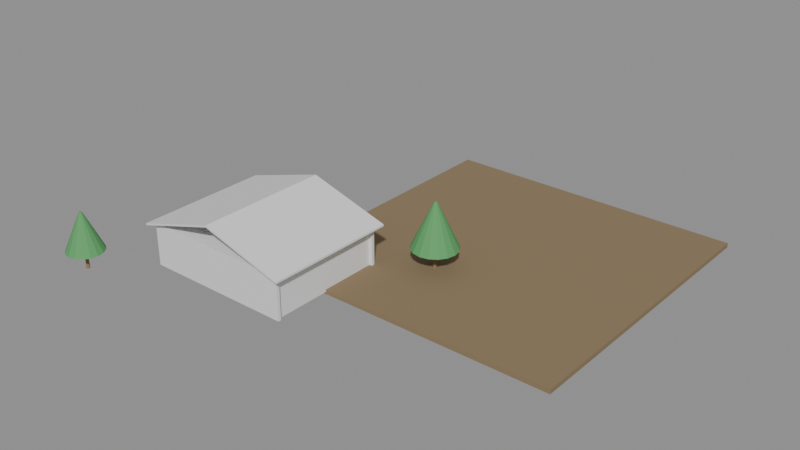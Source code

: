 # Source: e2150_after.blend  (saved by Blender 5.2.44; exported with 4.5.12 LTS)
import bpy
from mathutils import Matrix  # noqa: F401  (used for matrix-valued properties, if any)

bpy.ops.wm.read_factory_settings(use_empty=True)
scene = bpy.context.scene
scene.name = 'Scene'

# ---- materials (node trees are filled in below, after node groups)
mat_cesped = bpy.data.materials.new('Cesped')
mat_estuco = bpy.data.materials.new('Estuco')
mat_hormigon = bpy.data.materials.new('Hormigon')
mat_teja = bpy.data.materials.new('Teja')
mat_madera_tronco = bpy.data.materials.new('Madera_Tronco')
mat_follaje = bpy.data.materials.new('Follaje')

# ---- material node trees
mat_cesped.use_nodes = True; mat_cesped.node_tree.nodes.clear()
_N = mat_cesped.node_tree.nodes; _L = mat_cesped.node_tree.links
n0 = _N.new('ShaderNodeBsdfPrincipled'); n0.name = 'Principled BSDF'; n0.location = (-200, 100)
n0.inputs[0].default_value = (0.25, 0.18, 0.1, 1.0)
n0.inputs[2].default_value = 0.9
n0.inputs[3].default_value = 1.45
n0.inputs[10].default_value = 0.005
n1 = _N.new('ShaderNodeOutputMaterial'); n1.name = 'Material Output'; n1.location = (200, 100)
_L.new(n0.outputs[0], n1.inputs[0])
n1.is_active_output = True
mat_estuco.use_nodes = True; mat_estuco.node_tree.nodes.clear()
_N = mat_estuco.node_tree.nodes; _L = mat_estuco.node_tree.links
n0 = _N.new('ShaderNodeBsdfPrincipled'); n0.name = 'Principled BSDF'; n0.location = (-200, 100)
n0.inputs[3].default_value = 1.45
n0.inputs[10].default_value = 0.005
n1 = _N.new('ShaderNodeOutputMaterial'); n1.name = 'Material Output'; n1.location = (200, 100)
_L.new(n0.outputs[0], n1.inputs[0])
n1.is_active_output = True
mat_hormigon.use_nodes = True; mat_hormigon.node_tree.nodes.clear()
_N = mat_hormigon.node_tree.nodes; _L = mat_hormigon.node_tree.links
n0 = _N.new('ShaderNodeBsdfPrincipled'); n0.name = 'Principled BSDF'; n0.location = (-200, 100)
n0.inputs[3].default_value = 1.45
n0.inputs[10].default_value = 0.005
n1 = _N.new('ShaderNodeOutputMaterial'); n1.name = 'Material Output'; n1.location = (200, 100)
_L.new(n0.outputs[0], n1.inputs[0])
n1.is_active_output = True
mat_teja.use_nodes = True; mat_teja.node_tree.nodes.clear()
_N = mat_teja.node_tree.nodes; _L = mat_teja.node_tree.links
n0 = _N.new('ShaderNodeBsdfPrincipled'); n0.name = 'Principled BSDF'; n0.location = (-200, 100)
n0.inputs[3].default_value = 1.45
n0.inputs[10].default_value = 0.005
n1 = _N.new('ShaderNodeOutputMaterial'); n1.name = 'Material Output'; n1.location = (200, 100)
_L.new(n0.outputs[0], n1.inputs[0])
n1.is_active_output = True
mat_madera_tronco.use_nodes = True; mat_madera_tronco.node_tree.nodes.clear()
_N = mat_madera_tronco.node_tree.nodes; _L = mat_madera_tronco.node_tree.links
n0 = _N.new('ShaderNodeBsdfPrincipled'); n0.name = 'Principled BSDF'; n0.location = (-200, 100)
n0.inputs[0].default_value = (0.28, 0.18, 0.1, 1.0)
n0.inputs[2].default_value = 0.9
n0.inputs[3].default_value = 1.45
n0.inputs[10].default_value = 0.005
n1 = _N.new('ShaderNodeOutputMaterial'); n1.name = 'Material Output'; n1.location = (200, 100)
_L.new(n0.outputs[0], n1.inputs[0])
n1.is_active_output = True
mat_follaje.use_nodes = True; mat_follaje.node_tree.nodes.clear()
_N = mat_follaje.node_tree.nodes; _L = mat_follaje.node_tree.links
n0 = _N.new('ShaderNodeBsdfPrincipled'); n0.name = 'Principled BSDF'; n0.location = (-200, 100)
n0.inputs[0].default_value = (0.1, 0.35, 0.12, 1.0)
n0.inputs[2].default_value = 0.8
n0.inputs[3].default_value = 1.45
n0.inputs[10].default_value = 0.005
n1 = _N.new('ShaderNodeOutputMaterial'); n1.name = 'Material Output'; n1.location = (200, 100)
_L.new(n0.outputs[0], n1.inputs[0])
n1.is_active_output = True

# ---- meshes
me_jardincasa_cuerpo_mesh = bpy.data.meshes.new('JardinCasa_Cuerpo_mesh')
me_jardincasa_cuerpo_mesh.from_pydata([(0.0, 0.0, 0.0), (20.0, 0.0, 0.0), (20.0, 20.0, 0.0), (0.0, 20.0, 0.0), (0.0, 0.0, 0.3), (20.0, 0.0, 0.3), (20.0, 20.0, 0.3), (0.0, 20.0, 0.3)], [], [(0, 1, 2, 3), (4, 5, 6, 7), (0, 1, 5, 4), (1, 2, 6, 5), (2, 3, 7, 6), (3, 0, 4, 7)])
me_jardincasa_cuerpo_mesh.materials.append(mat_cesped)
me_jardincasa_cuerpo_mesh.update()
me_casaprincipal_p1_muro_sur_cuerpo_mesh = bpy.data.meshes.new('CasaPrincipal_P1_Muro_Sur_Cuerpo_mesh')
me_casaprincipal_p1_muro_sur_cuerpo_mesh.from_pydata([(0.0, 0.0, 0.0), (10.0, 0.0, 0.0), (10.0, 0.2, 0.0), (0.0, 0.2, 0.0), (0.0, 0.0, 2.6), (10.0, 0.0, 2.6), (10.0, 0.2, 2.6), (0.0, 0.2, 2.6)], [], [(0, 1, 2, 3), (4, 5, 6, 7), (0, 1, 5, 4), (1, 2, 6, 5), (2, 3, 7, 6), (3, 0, 4, 7)])
me_casaprincipal_p1_muro_sur_cuerpo_mesh.materials.append(mat_estuco)
me_casaprincipal_p1_muro_sur_cuerpo_mesh.update()
me_casaprincipal_p1_muro_norte_cuerpo_mesh = bpy.data.meshes.new('CasaPrincipal_P1_Muro_Norte_Cuerpo_mesh')
me_casaprincipal_p1_muro_norte_cuerpo_mesh.from_pydata([(0.0, 0.0, 0.0), (10.0, 0.0, 0.0), (10.0, 0.2, 0.0), (0.0, 0.2, 0.0), (0.0, 0.0, 2.6), (10.0, 0.0, 2.6), (10.0, 0.2, 2.6), (0.0, 0.2, 2.6)], [], [(0, 1, 2, 3), (4, 5, 6, 7), (0, 1, 5, 4), (1, 2, 6, 5), (2, 3, 7, 6), (3, 0, 4, 7)])
me_casaprincipal_p1_muro_norte_cuerpo_mesh.materials.append(mat_estuco)
me_casaprincipal_p1_muro_norte_cuerpo_mesh.update()
me_casaprincipal_p1_muro_oeste_cuerpo_mesh = bpy.data.meshes.new('CasaPrincipal_P1_Muro_Oeste_Cuerpo_mesh')
me_casaprincipal_p1_muro_oeste_cuerpo_mesh.from_pydata([(0.0, 0.0, 0.0), (7.6, 0.0, 0.0), (7.6, 0.2, 0.0), (0.0, 0.2, 0.0), (0.0, 0.0, 2.6), (7.6, 0.0, 2.6), (7.6, 0.2, 2.6), (0.0, 0.2, 2.6)], [], [(0, 1, 2, 3), (4, 5, 6, 7), (0, 1, 5, 4), (1, 2, 6, 5), (2, 3, 7, 6), (3, 0, 4, 7)])
me_casaprincipal_p1_muro_oeste_cuerpo_mesh.materials.append(mat_estuco)
me_casaprincipal_p1_muro_oeste_cuerpo_mesh.update()
me_casaprincipal_p1_muro_este_cuerpo_mesh = bpy.data.meshes.new('CasaPrincipal_P1_Muro_Este_Cuerpo_mesh')
me_casaprincipal_p1_muro_este_cuerpo_mesh.from_pydata([(0.0, 0.0, 0.0), (7.6, 0.0, 0.0), (7.6, 0.2, 0.0), (0.0, 0.2, 0.0), (0.0, 0.0, 2.6), (7.6, 0.0, 2.6), (7.6, 0.2, 2.6), (0.0, 0.2, 2.6)], [], [(0, 1, 2, 3), (4, 5, 6, 7), (0, 1, 5, 4), (1, 2, 6, 5), (2, 3, 7, 6), (3, 0, 4, 7)])
me_casaprincipal_p1_muro_este_cuerpo_mesh.materials.append(mat_estuco)
me_casaprincipal_p1_muro_este_cuerpo_mesh.update()
me_casaprincipal_p1_losa_mesh = bpy.data.meshes.new('CasaPrincipal_P1_Losa_mesh')
me_casaprincipal_p1_losa_mesh.from_pydata([(0.0, 0.0, 0.0), (10.0, 0.0, 0.0), (10.0, 8.0, 0.0), (0.0, 8.0, 0.0), (0.0, 0.0, 0.2), (10.0, 0.0, 0.2), (10.0, 8.0, 0.2), (0.0, 8.0, 0.2)], [], [(0, 3, 2, 1), (4, 5, 6, 7), (1, 2, 6, 5), (3, 0, 4, 7), (2, 3, 7, 6), (0, 1, 5, 4)])
me_casaprincipal_p1_losa_mesh.materials.append(mat_hormigon)
me_casaprincipal_p1_losa_mesh.update()
me_casaprincipal_tejado_cuerpo_mesh = bpy.data.meshes.new('CasaPrincipal_Tejado_Cuerpo_mesh')
me_casaprincipal_tejado_cuerpo_mesh.from_pydata([(-0.4, -0.4, -0.12), (5.0, -0.4, 1.5), (10.4, -0.4, -0.12), (-0.4, 8.4, -0.12), (5.0, 8.4, 1.5), (10.4, 8.4, -0.12), (-0.4, -0.4, 0.005284), (5.0, -0.4, 1.625), (10.4, -0.4, 0.005284), (-0.4, 8.4, 0.005284), (5.0, 8.4, 1.625), (10.4, 8.4, 0.005284)], [], [(0, 1, 4, 3), (6, 7, 10, 9), (0, 3, 9, 6), (0, 6, 7, 1), (3, 4, 10, 9), (1, 2, 5, 4), (7, 8, 11, 10), (2, 8, 11, 5), (1, 7, 8, 2), (4, 5, 11, 10)])
me_casaprincipal_tejado_cuerpo_mesh.materials.append(mat_teja)
me_casaprincipal_tejado_cuerpo_mesh.update()
me_arbol_001_tronco_mesh = bpy.data.meshes.new('Arbol.001_Tronco_mesh')
me_arbol_001_tronco_mesh.from_pydata([(0.0, 0.12, 0.0), (0.0, 0.084, 1.5), (0.06, 0.1039, 0.0), (0.042, 0.07275, 1.5), (0.1039, 0.06, 0.0), (0.07275, 0.042, 1.5), (0.12, 0.0, 0.0), (0.084, 0.0, 1.5), (0.1039, -0.06, 0.0), (0.07275, -0.042, 1.5), (0.06, -0.1039, 0.0), (0.042, -0.07275, 1.5), (0.0, -0.12, 0.0), (0.0, -0.084, 1.5), (-0.06, -0.1039, 0.0), (-0.042, -0.07275, 1.5), (-0.1039, -0.06, 0.0), (-0.07275, -0.042, 1.5), (-0.12, 0.0, 0.0), (-0.084, 0.0, 1.5), (-0.1039, 0.06, 0.0), (-0.07275, 0.042, 1.5), (-0.06, 0.1039, 0.0), (-0.042, 0.07275, 1.5)], [], [(0, 1, 3, 2), (2, 3, 5, 4), (4, 5, 7, 6), (6, 7, 9, 8), (8, 9, 11, 10), (10, 11, 13, 12), (12, 13, 15, 14), (14, 15, 17, 16), (16, 17, 19, 18), (18, 19, 21, 20), (3, 1, 23, 21, 19, 17, 15, 13, 11, 9, 7, 5), (20, 21, 23, 22), (22, 23, 1, 0), (0, 2, 4, 6, 8, 10, 12, 14, 16, 18, 20, 22)])
me_arbol_001_tronco_mesh.materials.append(mat_madera_tronco)
me_arbol_001_tronco_mesh.update()
me_arbol_001_copa_mesh = bpy.data.meshes.new('Arbol.001_Copa_mesh')
me_arbol_001_copa_mesh.from_pydata([(0.0, 1.5, 1.5), (0.0, 0.1, 4.5), (0.574, 1.386, 1.5), (0.03827, 0.09239, 4.5), (1.061, 1.061, 1.5), (0.07071, 0.07071, 4.5), (1.386, 0.574, 1.5), (0.09239, 0.03827, 4.5), (1.5, 0.0, 1.5), (0.1, 0.0, 4.5), (1.386, -0.574, 1.5), (0.09239, -0.03827, 4.5), (1.061, -1.061, 1.5), (0.07071, -0.07071, 4.5), (0.574, -1.386, 1.5), (0.03827, -0.09239, 4.5), (0.0, -1.5, 1.5), (0.0, -0.1, 4.5), (-0.574, -1.386, 1.5), (-0.03827, -0.09239, 4.5), (-1.061, -1.061, 1.5), (-0.07071, -0.07071, 4.5), (-1.386, -0.574, 1.5), (-0.09239, -0.03827, 4.5), (-1.5, 0.0, 1.5), (-0.1, 0.0, 4.5), (-1.386, 0.574, 1.5), (-0.09239, 0.03827, 4.5), (-1.061, 1.061, 1.5), (-0.07071, 0.07071, 4.5), (-0.574, 1.386, 1.5), (-0.03827, 0.09239, 4.5)], [], [(0, 1, 3, 2), (2, 3, 5, 4), (4, 5, 7, 6), (6, 7, 9, 8), (8, 9, 11, 10), (10, 11, 13, 12), (12, 13, 15, 14), (14, 15, 17, 16), (16, 17, 19, 18), (18, 19, 21, 20), (20, 21, 23, 22), (22, 23, 25, 24), (24, 25, 27, 26), (26, 27, 29, 28), (3, 1, 31, 29, 27, 25, 23, 21, 19, 17, 15, 13, 11, 9, 7, 5), (28, 29, 31, 30), (30, 31, 1, 0), (0, 2, 4, 6, 8, 10, 12, 14, 16, 18, 20, 22, 24, 26, 28, 30)])
me_arbol_001_copa_mesh.materials.append(mat_follaje)
me_arbol_001_copa_mesh.update()
me_arbol_002_tronco_mesh = bpy.data.meshes.new('Arbol.002_Tronco_mesh')
me_arbol_002_tronco_mesh.from_pydata([(0.0, 0.12, 0.0), (0.0, 0.084, 1.2), (0.06, 0.1039, 0.0), (0.042, 0.07275, 1.2), (0.1039, 0.06, 0.0), (0.07275, 0.042, 1.2), (0.12, 0.0, 0.0), (0.084, 0.0, 1.2), (0.1039, -0.06, 0.0), (0.07275, -0.042, 1.2), (0.06, -0.1039, 0.0), (0.042, -0.07275, 1.2), (0.0, -0.12, 0.0), (0.0, -0.084, 1.2), (-0.06, -0.1039, 0.0), (-0.042, -0.07275, 1.2), (-0.1039, -0.06, 0.0), (-0.07275, -0.042, 1.2), (-0.12, 0.0, 0.0), (-0.084, 0.0, 1.2), (-0.1039, 0.06, 0.0), (-0.07275, 0.042, 1.2), (-0.06, 0.1039, 0.0), (-0.042, 0.07275, 1.2)], [], [(0, 1, 3, 2), (2, 3, 5, 4), (4, 5, 7, 6), (6, 7, 9, 8), (8, 9, 11, 10), (10, 11, 13, 12), (12, 13, 15, 14), (14, 15, 17, 16), (16, 17, 19, 18), (18, 19, 21, 20), (3, 1, 23, 21, 19, 17, 15, 13, 11, 9, 7, 5), (20, 21, 23, 22), (22, 23, 1, 0), (0, 2, 4, 6, 8, 10, 12, 14, 16, 18, 20, 22)])
me_arbol_002_tronco_mesh.materials.append(mat_madera_tronco)
me_arbol_002_tronco_mesh.update()
me_arbol_002_copa_mesh = bpy.data.meshes.new('Arbol.002_Copa_mesh')
me_arbol_002_copa_mesh.from_pydata([(0.0, 1.2, 1.2), (0.0, 0.1, 3.7), (0.4592, 1.109, 1.2), (0.03827, 0.09239, 3.7), (0.8485, 0.8485, 1.2), (0.07071, 0.07071, 3.7), (1.109, 0.4592, 1.2), (0.09239, 0.03827, 3.7), (1.2, 0.0, 1.2), (0.1, 0.0, 3.7), (1.109, -0.4592, 1.2), (0.09239, -0.03827, 3.7), (0.8485, -0.8485, 1.2), (0.07071, -0.07071, 3.7), (0.4592, -1.109, 1.2), (0.03827, -0.09239, 3.7), (0.0, -1.2, 1.2), (0.0, -0.1, 3.7), (-0.4592, -1.109, 1.2), (-0.03827, -0.09239, 3.7), (-0.8485, -0.8485, 1.2), (-0.07071, -0.07071, 3.7), (-1.109, -0.4592, 1.2), (-0.09239, -0.03827, 3.7), (-1.2, 0.0, 1.2), (-0.1, 0.0, 3.7), (-1.109, 0.4592, 1.2), (-0.09239, 0.03827, 3.7), (-0.8485, 0.8485, 1.2), (-0.07071, 0.07071, 3.7), (-0.4592, 1.109, 1.2), (-0.03827, 0.09239, 3.7)], [], [(0, 1, 3, 2), (2, 3, 5, 4), (4, 5, 7, 6), (6, 7, 9, 8), (8, 9, 11, 10), (10, 11, 13, 12), (12, 13, 15, 14), (14, 15, 17, 16), (16, 17, 19, 18), (18, 19, 21, 20), (20, 21, 23, 22), (22, 23, 25, 24), (24, 25, 27, 26), (26, 27, 29, 28), (3, 1, 31, 29, 27, 25, 23, 21, 19, 17, 15, 13, 11, 9, 7, 5), (28, 29, 31, 30), (30, 31, 1, 0), (0, 2, 4, 6, 8, 10, 12, 14, 16, 18, 20, 22, 24, 26, 28, 30)])
me_arbol_002_copa_mesh.materials.append(mat_follaje)
me_arbol_002_copa_mesh.update()

# ---- objects
ob_jardincasa = bpy.data.objects.new('JardinCasa', None)
ob_jardincasa_cuerpo = bpy.data.objects.new('JardinCasa_Cuerpo', me_jardincasa_cuerpo_mesh)
ob_casaprincipal = bpy.data.objects.new('CasaPrincipal', None)
ob_casaprincipal_p1_muro_sur = bpy.data.objects.new('CasaPrincipal_P1_Muro_Sur', None)
ob_casaprincipal_p1_muro_sur_cuerpo = bpy.data.objects.new('CasaPrincipal_P1_Muro_Sur_Cuerpo', me_casaprincipal_p1_muro_sur_cuerpo_mesh)
ob_casaprincipal_p1_muro_norte = bpy.data.objects.new('CasaPrincipal_P1_Muro_Norte', None)
ob_casaprincipal_p1_muro_norte_cuerpo = bpy.data.objects.new('CasaPrincipal_P1_Muro_Norte_Cuerpo', me_casaprincipal_p1_muro_norte_cuerpo_mesh)
ob_casaprincipal_p1_muro_oeste = bpy.data.objects.new('CasaPrincipal_P1_Muro_Oeste', None)
ob_casaprincipal_p1_muro_oeste_cuerpo = bpy.data.objects.new('CasaPrincipal_P1_Muro_Oeste_Cuerpo', me_casaprincipal_p1_muro_oeste_cuerpo_mesh)
ob_casaprincipal_p1_muro_este = bpy.data.objects.new('CasaPrincipal_P1_Muro_Este', None)
ob_casaprincipal_p1_muro_este_cuerpo = bpy.data.objects.new('CasaPrincipal_P1_Muro_Este_Cuerpo', me_casaprincipal_p1_muro_este_cuerpo_mesh)
ob_casaprincipal_p1_losa_solido = bpy.data.objects.new('CasaPrincipal_P1_Losa_Solido', me_casaprincipal_p1_losa_mesh)
ob_casaprincipal_p1_losa = bpy.data.objects.new('CasaPrincipal_P1_Losa', None)
ob_casaprincipal_tejado = bpy.data.objects.new('CasaPrincipal_Tejado', None)
ob_casaprincipal_tejado_cuerpo = bpy.data.objects.new('CasaPrincipal_Tejado_Cuerpo', me_casaprincipal_tejado_cuerpo_mesh)
ob_arbol_001 = bpy.data.objects.new('Arbol.001', None)
ob_arbol_001_tronco = bpy.data.objects.new('Arbol.001_Tronco', me_arbol_001_tronco_mesh)
ob_arbol_001_copa = bpy.data.objects.new('Arbol.001_Copa', me_arbol_001_copa_mesh)
ob_arbol_002 = bpy.data.objects.new('Arbol.002', None)
ob_arbol_002_tronco = bpy.data.objects.new('Arbol.002_Tronco', me_arbol_002_tronco_mesh)
ob_arbol_002_copa = bpy.data.objects.new('Arbol.002_Copa', me_arbol_002_copa_mesh)

# ---- transforms, parenting, visibility, modifiers, constraints
ob_jardincasa.location = (0.0, 0.0, -0.15)
ob_jardincasa.empty_display_type = 'ARROWS'
ob_jardincasa_cuerpo.parent = ob_jardincasa
ob_jardincasa_cuerpo.location = (0.0, 0.0, 0.0)
ob_casaprincipal.location = (-5.0, -4.0, 0.0)
ob_casaprincipal.empty_display_type = 'ARROWS'
ob_casaprincipal_p1_muro_sur.parent = ob_casaprincipal
ob_casaprincipal_p1_muro_sur.location = (0.0, 0.0, 0.0)
ob_casaprincipal_p1_muro_sur.empty_display_type = 'ARROWS'
ob_casaprincipal_p1_muro_sur_cuerpo.parent = ob_casaprincipal_p1_muro_sur
ob_casaprincipal_p1_muro_sur_cuerpo.location = (0.0, 0.0, 0.0)
ob_casaprincipal_p1_muro_norte.parent = ob_casaprincipal
ob_casaprincipal_p1_muro_norte.location = (0.0, 7.8, 0.0)
ob_casaprincipal_p1_muro_norte.empty_display_type = 'ARROWS'
ob_casaprincipal_p1_muro_norte_cuerpo.parent = ob_casaprincipal_p1_muro_norte
ob_casaprincipal_p1_muro_norte_cuerpo.location = (0.0, 0.0, 0.0)
ob_casaprincipal_p1_muro_oeste.parent = ob_casaprincipal
ob_casaprincipal_p1_muro_oeste.location = (0.0, 0.2, 0.0)
ob_casaprincipal_p1_muro_oeste.rotation_euler = (0.0, 0.0, 1.571)
ob_casaprincipal_p1_muro_oeste.empty_display_type = 'ARROWS'
ob_casaprincipal_p1_muro_oeste_cuerpo.parent = ob_casaprincipal_p1_muro_oeste
ob_casaprincipal_p1_muro_oeste_cuerpo.location = (0.0, 0.0, 0.0)
ob_casaprincipal_p1_muro_este.parent = ob_casaprincipal
ob_casaprincipal_p1_muro_este.location = (9.8, 0.2, 0.0)
ob_casaprincipal_p1_muro_este.rotation_euler = (0.0, 0.0, 1.571)
ob_casaprincipal_p1_muro_este.empty_display_type = 'ARROWS'
ob_casaprincipal_p1_muro_este_cuerpo.parent = ob_casaprincipal_p1_muro_este
ob_casaprincipal_p1_muro_este_cuerpo.location = (0.0, 0.0, 0.0)
ob_casaprincipal_p1_losa_solido.parent = ob_casaprincipal_p1_losa
ob_casaprincipal_p1_losa_solido.location = (0.0, 0.0, 0.0)
ob_casaprincipal_p1_losa.parent = ob_casaprincipal
ob_casaprincipal_p1_losa.location = (0.0, 0.0, 2.6)
ob_casaprincipal_p1_losa.empty_display_type = 'ARROWS'
ob_casaprincipal_tejado.parent = ob_casaprincipal
ob_casaprincipal_tejado.location = (0.0, 0.0, 2.8)
ob_casaprincipal_tejado.empty_display_type = 'ARROWS'
ob_casaprincipal_tejado_cuerpo.parent = ob_casaprincipal_tejado
ob_casaprincipal_tejado_cuerpo.location = (0.0, 0.0, 0.0)
ob_arbol_001.location = (8.0, 6.0, 0.0)
ob_arbol_001.empty_display_type = 'ARROWS'
ob_arbol_001_tronco.parent = ob_arbol_001
ob_arbol_001_tronco.location = (0.0, 0.0, 0.0)
ob_arbol_001_copa.parent = ob_arbol_001
ob_arbol_001_copa.location = (0.0, 0.0, 0.0)
ob_arbol_002.location = (-8.0, -7.0, 0.0)
ob_arbol_002.empty_display_type = 'ARROWS'
ob_arbol_002_tronco.parent = ob_arbol_002
ob_arbol_002_tronco.location = (0.0, 0.0, 0.0)
ob_arbol_002_copa.parent = ob_arbol_002
ob_arbol_002_copa.location = (0.0, 0.0, 0.0)

# ---- collection membership
scene.collection.objects.link(ob_jardincasa)
scene.collection.objects.link(ob_jardincasa_cuerpo)
scene.collection.objects.link(ob_casaprincipal)
scene.collection.objects.link(ob_casaprincipal_p1_muro_sur)
scene.collection.objects.link(ob_casaprincipal_p1_muro_sur_cuerpo)
scene.collection.objects.link(ob_casaprincipal_p1_muro_norte)
scene.collection.objects.link(ob_casaprincipal_p1_muro_norte_cuerpo)
scene.collection.objects.link(ob_casaprincipal_p1_muro_oeste)
scene.collection.objects.link(ob_casaprincipal_p1_muro_oeste_cuerpo)
scene.collection.objects.link(ob_casaprincipal_p1_muro_este)
scene.collection.objects.link(ob_casaprincipal_p1_muro_este_cuerpo)
scene.collection.objects.link(ob_casaprincipal_p1_losa_solido)
scene.collection.objects.link(ob_casaprincipal_p1_losa)
scene.collection.objects.link(ob_casaprincipal_tejado)
scene.collection.objects.link(ob_casaprincipal_tejado_cuerpo)
scene.collection.objects.link(ob_arbol_001)
scene.collection.objects.link(ob_arbol_001_tronco)
scene.collection.objects.link(ob_arbol_001_copa)
scene.collection.objects.link(ob_arbol_002)
scene.collection.objects.link(ob_arbol_002_tronco)
scene.collection.objects.link(ob_arbol_002_copa)

# ---- scene / render settings (as saved in the file)
scene.frame_start = 1; scene.frame_end = 250; scene.frame_set(1)
scene.render.engine = 'BLENDER_EEVEE_NEXT'
scene.render.bake_bias = 0.0
scene.render.bake_samples = 0
scene.render.compositor_device = 'GPU'
scene.eevee.use_volume_custom_range = False
scene.eevee.fast_gi_thickness_near = 0.1
scene.eevee.fast_gi_thickness_far = 0.0
scene.eevee.ray_tracing_options.screen_trace_thickness = 0.1
bpy.context.view_layer.update()

# ---- added for rendering (the .blend has no active camera and no usable light): camera, sun + grey world if the file has none
cam_auto = bpy.data.cameras.new('AutoCamera')
cam_auto.lens = 50.0
cam_auto.sensor_width = 36.0
cam_auto.clip_end = 1000.0
ob_auto_camera = bpy.data.objects.new('AutoCamera', cam_auto)
scene.collection.objects.link(ob_auto_camera)
ob_auto_camera.location = (43.2043, -39.4651, 32.4184)
ob_auto_camera.rotation_euler = (1.09748, -7.21219e-08, 0.694738)
scene.camera = ob_auto_camera
light_auto_sun = bpy.data.lights.new('AutoSun', 'SUN')
light_auto_sun.energy = 3.0
light_auto_sun.angle = 0.0523599
ob_auto_sun = bpy.data.objects.new('AutoSun', light_auto_sun)
scene.collection.objects.link(ob_auto_sun)
ob_auto_sun.rotation_euler = (0.872665, 0.174533, 0.523599)
if scene.world is None:
    world_auto = bpy.data.worlds.new('AutoWorld')
    world_auto.color = (0.3, 0.3, 0.3)
    scene.world = world_auto
bpy.context.view_layer.update()
